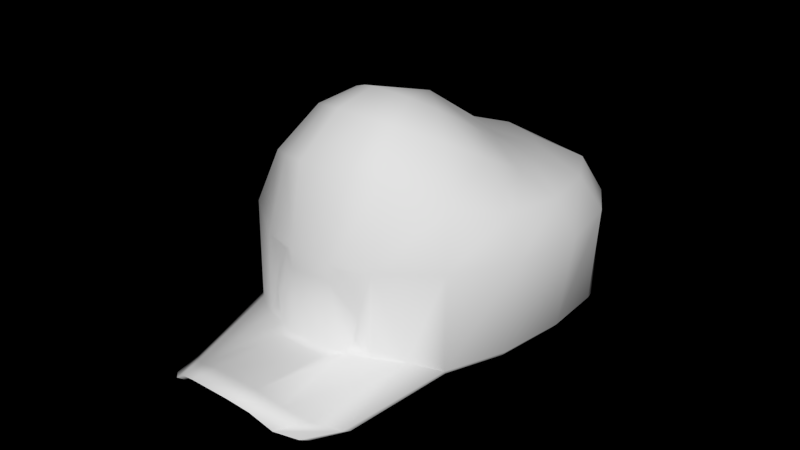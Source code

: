 # Source: MarioHat.blend  (saved by Blender 2.75.0; exported with 4.5.12 LTS)
import bpy
from mathutils import Matrix  # noqa: F401  (used for matrix-valued properties, if any)

bpy.ops.wm.read_factory_settings(use_empty=True)
scene = bpy.context.scene
scene.name = 'Scene'

# ---- collections
col_collection_11 = bpy.data.collections.new('Collection 11'); scene.collection.children.link(col_collection_11)

# ---- materials (node trees are filled in below, after node groups)
mat_yandere64material = bpy.data.materials.new('Yandere64Material')
mat_yandere64material.alpha_threshold = 0.0
mat_yandere64material.use_transparent_shadow = False
mat_yandere64material.roughness = 0.5

# ---- material node trees

# ---- world
world_world = bpy.data.worlds.new('World'); scene.world = world_world
world_world.color = (0.0, 0.0, 0.0)
world_world.use_sun_shadow = False
world_world.sun_shadow_jitter_overblur = 0.0
world_world.cycles.sampling_method = 'MANUAL'
world_world.cycles.sample_map_resolution = 256

# ---- meshes
me_circle_007 = bpy.data.meshes.new('Circle.007')
me_circle_007.from_pydata([(-0.3908, 0.9253, 0.1026), (-0.7286, 0.7071, 0.2476), (-0.8828, 0.3827, 0.3845), (-0.9222, 1.192e-07, 0.4065), (-0.8614, -0.3842, 0.4065), (-0.706, -0.7158, 0.3985), (-0.5554, -0.845, 0.4573), (-0.3827, -0.9399, 0.4671), (-0.1359, -1.011, 0.4685), (-0.3827, 0.9818, 0.7019), (-0.7071, 0.7132, 0.878), (-0.9239, 0.3785, 0.942), (-1.0, -9.525e-05, 0.945), (-0.9239, -0.3831, 0.9451), (-0.7071, -0.7125, 0.9451), (-0.3827, -0.9223, 0.9262), (-0.1359, -0.985, 0.9439), (-0.3371, 0.8847, 0.9752), (-0.623, 0.6063, 1.098), (-0.8139, 0.2994, 1.135), (-0.881, -0.01942, 1.148), (-0.8139, -0.338, 1.162), (-0.623, -0.6244, 1.234), (-0.3371, -0.8158, 1.337), (-0.1719, -0.8656, 1.369), (-0.2466, 0.6028, 1.142), (-0.4556, 0.3898, 1.195), (-0.5953, 0.1575, 1.226), (-0.6443, -0.0635, 1.26), (-0.5953, -0.2748, 1.373), (-0.4556, -0.459, 1.483), (-0.2466, -0.5953, 1.558), (-0.1257, -0.6319, 1.579), (-0.298, -0.3189, 1.573), (-0.3893, -0.2121, 1.494), (-0.08222, -0.4146, 1.643), (-0.4214, -0.08591, 1.409), (-0.1613, 0.3258, 1.24), (-0.3893, 0.05094, 1.338), (-0.298, 0.1986, 1.278), (-0.1613, -0.3939, 1.628), (-0.4696, -1.525, 0.3546), (-0.3689, -1.601, 0.4027), (-0.2541, -1.645, 0.4862), (-0.1296, -1.673, 0.5245), (-0.1545, -1.509, 0.4965), (-0.303, -1.476, 0.4425), (-0.4399, -1.414, 0.3774), (-0.5599, -1.319, 0.3208), (-0.4012, 0.8512, 0.07486), (-0.7126, 0.6462, 0.2229), (-0.8538, 0.3415, 0.3546), (-0.889, -0.01806, 0.3756), (-0.8352, -0.3792, 0.3756), (-0.6924, -0.6907, 0.3686), (-0.4714, -1.459, 0.3144), (-0.3769, -1.535, 0.3482), (-0.269, -1.576, 0.4327), (-0.152, -1.603, 0.4681), (-0.5563, -1.261, 0.2901), (-0.244, -0.9793, 0.4631), (-0.2952, -0.9573, 0.5434), (-0.3061, -0.9452, 0.6758), (-0.2782, -0.9474, 0.8143), (-0.199, -0.9677, 0.917), (-0.1545, -1.07, 0.4603), (0.0, 1.007, 0.07134), (0.3908, 0.9253, 0.1026), (0.7286, 0.7071, 0.2476), (0.8828, 0.3827, 0.3845), (0.9222, 1.192e-07, 0.4065), (0.8614, -0.3842, 0.4065), (0.706, -0.7158, 0.3985), (0.5554, -0.845, 0.4573), (0.3827, -0.9399, 0.4671), (0.1359, -1.011, 0.4685), (0.0, 1.091, 0.6298), (0.3827, 0.9818, 0.7019), (0.7071, 0.7132, 0.878), (0.9239, 0.3785, 0.942), (1.0, -9.525e-05, 0.945), (0.9239, -0.3831, 0.9451), (0.7071, -0.7125, 0.9451), (0.3827, -0.9223, 0.9262), (0.1359, -0.985, 0.9439), (0.0, 0.9923, 0.9064), (0.3371, 0.8847, 0.9752), (0.623, 0.6063, 1.098), (0.8139, 0.2994, 1.135), (0.881, -0.01942, 1.148), (0.8139, -0.338, 1.162), (0.623, -0.6244, 1.234), (0.3371, -0.8158, 1.337), (0.1719, -0.8656, 1.369), (0.0, 0.7051, 1.126), (0.2466, 0.6028, 1.142), (0.4556, 0.3898, 1.195), (0.5953, 0.1575, 1.226), (0.6443, -0.0635, 1.26), (0.5953, -0.2748, 1.373), (0.4556, -0.459, 1.483), (0.2466, -0.5953, 1.558), (0.1257, -0.6319, 1.579), (0.0, -0.04858, 1.536), (0.0, 0.3948, 1.24), (0.298, -0.3189, 1.573), (0.3893, -0.2121, 1.494), (0.08222, -0.4146, 1.643), (0.4214, -0.08591, 1.409), (0.1613, 0.3258, 1.24), (0.3893, 0.05094, 1.338), (0.298, 0.1986, 1.278), (0.1613, -0.3939, 1.628), (0.4696, -1.525, 0.3546), (0.3689, -1.601, 0.4027), (0.2541, -1.645, 0.4862), (0.1296, -1.673, 0.5245), (0.1545, -1.509, 0.4965), (0.303, -1.476, 0.4425), (0.4399, -1.414, 0.3774), (0.5599, -1.319, 0.3208), (0.0, 0.9284, 0.04095), (0.4012, 0.8512, 0.07486), (0.7126, 0.6462, 0.2229), (0.8538, 0.3415, 0.3546), (0.889, -0.01806, 0.3756), (0.8352, -0.3792, 0.3756), (0.6924, -0.6907, 0.3686), (0.4714, -1.459, 0.3144), (0.3769, -1.535, 0.3482), (0.269, -1.576, 0.4327), (0.152, -1.603, 0.4681), (0.5563, -1.261, 0.2901), (0.244, -0.9793, 0.4631), (0.2952, -0.9573, 0.5434), (0.3061, -0.9452, 0.6758), (0.2782, -0.9474, 0.8143), (0.199, -0.9677, 0.917), (0.1545, -1.07, 0.4603), (-5.96e-08, -0.9865, 0.9461), (-0.1359, -0.9858, 0.8288), (0.1359, -0.9856, 0.8401), (-0.02217, -1.011, 0.471), (0.0005084, -1.011, 0.4719), (0.02776, -1.011, 0.4708)], [], [(5, 14, 13, 4), (0, 9, 76, 66), (5, 6, 14), (7, 15, 6), (1, 10, 9, 0), (8, 140, 16, 64, 63, 62, 61, 60), (75, 144, 143, 142, 8, 65, 138), (2, 11, 10, 1), (3, 12, 11, 2), (17, 9, 10, 18), (11, 19, 18, 10), (12, 20, 19, 11), (13, 21, 20, 12), (14, 22, 21, 13), (9, 17, 85, 76), (23, 31, 30, 22), (20, 28, 27, 19), (16, 24, 23, 15), (24, 93, 102, 32), (21, 29, 28, 20), (22, 30, 29, 21), (17, 25, 94, 85), (40, 33, 30, 31), (18, 26, 25, 17), (24, 32, 31, 23), (32, 102, 107, 35), (19, 27, 26, 18), (25, 37, 104, 94), (33, 34, 29, 30), (0, 66, 121, 49), (82, 83, 73), (103, 36, 34), (35, 103, 40), (117, 45, 44, 116), (27, 38, 39, 26), (28, 36, 38, 27), (29, 34, 36, 28), (39, 103, 37), (103, 38, 36), (26, 39, 37, 25), (33, 103, 34), (38, 103, 39), (37, 103, 104), (40, 103, 33), (35, 107, 103), (32, 35, 40, 31), (6, 47, 46, 7), (5, 54, 59, 48), (58, 131, 116, 44), (138, 65, 45, 117), (47, 42, 43, 46), (46, 43, 44, 45), (48, 41, 42, 47), (7, 46, 45, 65, 60), (42, 41, 55, 56), (1, 0, 49, 50), (43, 42, 56, 57), (44, 43, 57, 58), (2, 1, 50, 51), (3, 2, 51, 52), (4, 3, 52, 53), (5, 4, 53, 54), (41, 48, 59, 55), (16, 15, 7, 60, 61, 62, 63, 64), (16, 139, 84, 93, 24), (60, 65, 8), (48, 47, 6, 5), (4, 13, 12, 3), (72, 71, 81, 82), (67, 66, 76, 77), (73, 72, 82), (74, 73, 83), (68, 67, 77, 78), (75, 133, 134, 135, 136, 137, 84, 141), (69, 68, 78, 79), (70, 69, 79, 80), (86, 87, 78, 77), (79, 78, 87, 88), (80, 79, 88, 89), (81, 80, 89, 90), (82, 81, 90, 91), (77, 76, 85, 86), (92, 91, 100, 101), (89, 88, 97, 98), (84, 83, 92, 93), (90, 89, 98, 99), (91, 90, 99, 100), (86, 85, 94, 95), (100, 105, 112, 101), (87, 86, 95, 96), (93, 92, 101, 102), (88, 87, 96, 97), (95, 94, 104, 109), (105, 100, 99, 106), (67, 122, 121, 66), (103, 106, 108), (107, 112, 103), (97, 96, 111, 110), (98, 97, 110, 108), (99, 98, 108, 106), (111, 109, 103), (103, 108, 110), (96, 95, 109, 111), (105, 106, 103), (110, 111, 103), (109, 104, 103), (112, 105, 103), (102, 101, 112, 107), (73, 74, 118, 119), (72, 120, 132, 127), (119, 118, 115, 114), (118, 117, 116, 115), (120, 119, 114, 113), (74, 133, 138, 117, 118), (114, 129, 128, 113), (68, 123, 122, 67), (115, 130, 129, 114), (116, 131, 130, 115), (69, 124, 123, 68), (70, 125, 124, 69), (71, 126, 125, 70), (72, 127, 126, 71), (113, 128, 132, 120), (84, 137, 136, 135, 134, 133, 74, 83), (141, 84, 139, 16, 140, 8, 142, 143, 144, 75), (133, 75, 138), (120, 72, 73, 119), (71, 70, 80, 81), (15, 23, 22, 14), (83, 82, 91, 92), (15, 14, 6)])
me_circle_007.polygons.foreach_set('use_smooth', [True] * 131)
_uv = me_circle_007.uv_layers.new(name='UVMap')
_uv.uv.foreach_set('vector', [0.6056, 0.6904, 0.4853, 0.6955, 0.4846, 0.6148, 0.6042, 0.6225, 0.2869, 0.5116, 0.1585, 0.5332, 0.1476, 0.4663, 0.2678, 0.4517, 0.6056, 0.6904, 0.5894, 0.7366, 0.4853, 0.6955, 0.5834, 0.7835, 0.4884, 0.7874, 0.5894, 0.7366, 0.2827, 0.6, 0.1482, 0.6321, 0.1585, 0.5332, 0.2869, 0.5116, 0.5822, 0.842, 0.5084, 0.845, 0.4858, 0.8458, 0.4907, 0.8316, 0.5108, 0.8117, 0.5388, 0.8039, 0.5662, 0.8054, 0.5832, 0.817, 0.8475, 0.1885, 0.8475, 0.1637, 0.8475, 0.1575, 0.8475, 0.1523, 0.8475, 0.1263, 0.8604, 0.1219, 0.8604, 0.1926, 0.2719, 0.69, 0.1569, 0.7268, 0.1482, 0.6321, 0.2827, 0.6, 0.2801, 0.7732, 0.1712, 0.8119, 0.1569, 0.7268, 0.2719, 0.69, 0.1007, 0.5636, 0.1585, 0.5332, 0.1482, 0.6321, 0.09963, 0.6574, 0.1569, 0.7268, 0.1118, 0.7421, 0.09963, 0.6574, 0.1482, 0.6321, 0.1712, 0.8119, 0.1217, 0.8147, 0.1118, 0.7421, 0.1569, 0.7268, 0.177, 0.8817, 0.1235, 0.8732, 0.1217, 0.8147, 0.1712, 0.8119, 0.4853, 0.6955, 0.4235, 0.7068, 0.4387, 0.6354, 0.4846, 0.6148, 0.1585, 0.5332, 0.1007, 0.5636, 0.09194, 0.5021, 0.1476, 0.4663, 0.4035, 0.7884, 0.3577, 0.7863, 0.3723, 0.727, 0.4235, 0.7068, 0.01063, 0.349, 0.04391, 0.3165, 0.08097, 0.3523, 0.06208, 0.4027, 0.4855, 0.8472, 0.3985, 0.8288, 0.4035, 0.7884, 0.4884, 0.7874, 0.02765, 0.1062, 0.08982, 0.06402, 0.1021, 0.1254, 0.05664, 0.1562, 0.1235, 0.8732, 0.06397, 0.8491, 0.085, 0.805, 0.1217, 0.8147, 0.1045, 0.9152, 0.03743, 0.8779, 0.06397, 0.8491, 0.1235, 0.8732, 0.2255, 0.4517, 0.2013, 0.393, 0.259, 0.3821, 0.3021, 0.4283, 0.07738, 0.2096, 0.06383, 0.2385, 0.02162, 0.2261, 0.04003, 0.1772, 0.1354, 0.4378, 0.1357, 0.3793, 0.2013, 0.393, 0.2255, 0.4517, 0.02765, 0.1062, 0.05664, 0.1562, 0.04003, 0.1772, 0.00501, 0.1347, 0.05664, 0.1562, 0.1021, 0.1254, 0.1184, 0.1763, 0.08863, 0.1965, 0.06208, 0.4027, 0.08097, 0.3523, 0.1357, 0.3793, 0.1354, 0.4378, 0.2013, 0.393, 0.1794, 0.3328, 0.217, 0.3265, 0.259, 0.3821, 0.00501, 0.8379, 0.02441, 0.8213, 0.06397, 0.8491, 0.03743, 0.8779, 0.7048, 0.03395, 0.7778, 0.00501, 0.7846, 0.02143, 0.7092, 0.0496, 0.506, 0.9931, 0.4996, 0.9484, 0.6056, 0.9704, 0.152, 0.2533, 0.07599, 0.2917, 0.06327, 0.267, 0.08863, 0.1965, 0.152, 0.2533, 0.07738, 0.2096, 0.9581, 0.1908, 0.9581, 0.1201, 0.995, 0.1258, 0.995, 0.185, 0.08097, 0.3523, 0.1011, 0.3113, 0.1378, 0.3263, 0.1357, 0.3793, 0.04391, 0.3165, 0.07599, 0.2917, 0.1011, 0.3113, 0.08097, 0.3523, 0.06397, 0.8491, 0.02441, 0.8213, 0.04084, 0.7943, 0.085, 0.805, 0.1378, 0.3263, 0.152, 0.2533, 0.1794, 0.3328, 0.152, 0.2533, 0.1011, 0.3113, 0.07599, 0.2917, 0.1357, 0.3793, 0.1378, 0.3263, 0.1794, 0.3328, 0.2013, 0.393, 0.06383, 0.2385, 0.152, 0.2533, 0.06327, 0.267, 0.1011, 0.3113, 0.152, 0.2533, 0.1378, 0.3263, 0.1794, 0.3328, 0.152, 0.2533, 0.217, 0.3265, 0.07738, 0.2096, 0.152, 0.2533, 0.06383, 0.2385, 0.08863, 0.1965, 0.1184, 0.1763, 0.152, 0.2533, 0.05664, 0.1562, 0.08863, 0.1965, 0.07738, 0.2096, 0.04003, 0.1772, 0.8116, 0.03424, 0.9342, 0.06151, 0.9492, 0.08907, 0.832, 0.07124, 0.6852, 0.4323, 0.6899, 0.4246, 0.7428, 0.5452, 0.7416, 0.5604, 0.3473, 0.5111, 0.3607, 0.5706, 0.341, 0.5727, 0.3296, 0.5219, 0.8604, 0.1926, 0.8604, 0.1219, 0.9581, 0.1201, 0.9581, 0.1908, 0.9342, 0.06151, 0.9753, 0.0774, 0.9874, 0.0992, 0.9492, 0.08907, 0.9492, 0.08907, 0.9874, 0.0992, 0.995, 0.1258, 0.9581, 0.1201, 0.9135, 0.03774, 0.9579, 0.05674, 0.9753, 0.0774, 0.9342, 0.06151, 0.832, 0.07124, 0.9492, 0.08907, 0.9581, 0.1201, 0.8604, 0.1219, 0.8405, 0.1023, 0.7846, 0.6238, 0.7659, 0.6054, 0.7657, 0.5876, 0.7841, 0.6044, 0.6353, 0.09905, 0.7048, 0.03395, 0.7092, 0.0496, 0.6436, 0.1113, 0.333, 0.4929, 0.3434, 0.4599, 0.3607, 0.4517, 0.3506, 0.4838, 0.3296, 0.5219, 0.333, 0.4929, 0.3506, 0.4838, 0.3473, 0.5111, 0.6056, 0.184, 0.6353, 0.09905, 0.6436, 0.1113, 0.6161, 0.1912, 0.6126, 0.2736, 0.6056, 0.184, 0.6161, 0.1912, 0.623, 0.2753, 0.6408, 0.3602, 0.6126, 0.2736, 0.623, 0.2753, 0.6488, 0.3568, 0.6852, 0.4323, 0.6408, 0.3602, 0.6488, 0.3568, 0.6899, 0.4246, 0.7659, 0.6054, 0.7416, 0.5604, 0.7428, 0.5452, 0.7657, 0.5876, 0.4855, 0.8472, 0.4884, 0.7874, 0.5834, 0.7835, 0.5834, 0.817, 0.5663, 0.8053, 0.5388, 0.8038, 0.5107, 0.8117, 0.4905, 0.8317, 0.4855, 0.8472, 0.4875, 0.8758, 0.4895, 0.9044, 0.4036, 0.9012, 0.3985, 0.8288, 0.8405, 0.1023, 0.8604, 0.1219, 0.8475, 0.1263, 0.9135, 0.03774, 0.9342, 0.06151, 0.8116, 0.03424, 0.7846, 0.00501, 0.2869, 0.8448, 0.177, 0.8817, 0.1712, 0.8119, 0.2801, 0.7732, 0.5059, 0.1968, 0.4614, 0.269, 0.3917, 0.2295, 0.4469, 0.1579, 0.6056, 0.7085, 0.6245, 0.6238, 0.7425, 0.6437, 0.7327, 0.733, 0.5313, 0.1637, 0.5059, 0.1968, 0.4469, 0.1579, 0.5946, 0.9446, 0.6056, 0.9704, 0.4996, 0.9484, 0.6144, 0.8087, 0.6056, 0.7085, 0.7327, 0.733, 0.7489, 0.8394, 0.5864, 0.9005, 0.5905, 0.9197, 0.575, 0.9295, 0.5477, 0.9326, 0.5189, 0.9287, 0.4963, 0.9154, 0.4895, 0.9044, 0.51, 0.9037, 0.6334, 0.8893, 0.6144, 0.8087, 0.7489, 0.8394, 0.7485, 0.9288, 0.6358, 0.9504, 0.6334, 0.8893, 0.7485, 0.9288, 0.7445, 0.995, 0.7935, 0.7534, 0.801, 0.851, 0.7489, 0.8394, 0.7327, 0.733, 0.7485, 0.9288, 0.7489, 0.8394, 0.801, 0.851, 0.7965, 0.9303, 0.7445, 0.995, 0.7485, 0.9288, 0.7965, 0.9303, 0.7952, 0.9872, 0.3003, 0.04676, 0.3607, 0.1126, 0.3293, 0.1329, 0.2779, 0.0792, 0.221, 0.008698, 0.3003, 0.04676, 0.2779, 0.0792, 0.2058, 0.04977, 0.7327, 0.733, 0.7425, 0.6437, 0.801, 0.6729, 0.7935, 0.7534, 0.127, 0.05204, 0.2058, 0.04977, 0.1864, 0.1143, 0.1292, 0.1167, 0.3293, 0.1329, 0.3565, 0.2031, 0.2963, 0.2063, 0.277, 0.1585, 0.4895, 0.9044, 0.4996, 0.9484, 0.4134, 0.9303, 0.4036, 0.9012, 0.2779, 0.0792, 0.3293, 0.1329, 0.277, 0.1585, 0.2382, 0.1283, 0.2058, 0.04977, 0.2779, 0.0792, 0.2382, 0.1283, 0.1864, 0.1143, 0.3474, 0.369, 0.3021, 0.4283, 0.259, 0.3821, 0.2905, 0.3326, 0.1864, 0.1143, 0.1716, 0.1654, 0.1357, 0.17, 0.1292, 0.1167, 0.3607, 0.285, 0.3474, 0.369, 0.2905, 0.3326, 0.3004, 0.2676, 0.08982, 0.06402, 0.127, 0.05204, 0.1292, 0.1167, 0.1021, 0.1254, 0.3565, 0.2031, 0.3607, 0.285, 0.3004, 0.2676, 0.2963, 0.2063, 0.2905, 0.3326, 0.259, 0.3821, 0.217, 0.3265, 0.2378, 0.2932, 0.1716, 0.1654, 0.1864, 0.1143, 0.2382, 0.1283, 0.2041, 0.1714, 0.5255, 0.5899, 0.5298, 0.5752, 0.6056, 0.5992, 0.5989, 0.6148, 0.152, 0.2533, 0.2041, 0.1714, 0.2284, 0.1883, 0.1184, 0.1763, 0.1357, 0.17, 0.152, 0.2533, 0.2963, 0.2063, 0.3004, 0.2676, 0.2456, 0.2532, 0.2419, 0.2158, 0.277, 0.1585, 0.2963, 0.2063, 0.2419, 0.2158, 0.2284, 0.1883, 0.2382, 0.1283, 0.277, 0.1585, 0.2284, 0.1883, 0.2041, 0.1714, 0.2456, 0.2532, 0.2378, 0.2932, 0.152, 0.2533, 0.152, 0.2533, 0.2284, 0.1883, 0.2419, 0.2158, 0.3004, 0.2676, 0.2905, 0.3326, 0.2378, 0.2932, 0.2456, 0.2532, 0.1716, 0.1654, 0.2041, 0.1714, 0.152, 0.2533, 0.2419, 0.2158, 0.2456, 0.2532, 0.152, 0.2533, 0.2378, 0.2932, 0.217, 0.3265, 0.152, 0.2533, 0.1357, 0.17, 0.1716, 0.1654, 0.152, 0.2533, 0.1021, 0.1254, 0.1292, 0.1167, 0.1357, 0.17, 0.1184, 0.1763, 0.8116, 0.2883, 0.832, 0.2463, 0.9492, 0.2277, 0.9342, 0.2628, 0.5059, 0.1968, 0.5623, 0.07009, 0.5635, 0.08548, 0.5106, 0.2047, 0.9342, 0.2628, 0.9492, 0.2277, 0.9874, 0.2155, 0.9753, 0.2462, 0.9492, 0.2277, 0.9581, 0.1908, 0.995, 0.185, 0.9874, 0.2155, 0.9135, 0.2939, 0.9342, 0.2628, 0.9753, 0.2462, 0.9579, 0.2716, 0.832, 0.2463, 0.8405, 0.214, 0.8604, 0.1926, 0.9581, 0.1908, 0.9492, 0.2277, 0.6056, 0.00501, 0.6051, 0.02482, 0.5865, 0.04276, 0.5868, 0.02471, 0.4559, 0.5269, 0.4642, 0.5152, 0.5298, 0.5752, 0.5255, 0.5899, 0.2869, 0.758, 0.3017, 0.7714, 0.3041, 0.8052, 0.2895, 0.7928, 0.2895, 0.7285, 0.3041, 0.7437, 0.3017, 0.7714, 0.2869, 0.758, 0.4263, 0.4425, 0.4367, 0.4357, 0.4642, 0.5152, 0.4559, 0.5269, 0.4332, 0.3546, 0.4435, 0.3531, 0.4367, 0.4357, 0.4263, 0.4425, 0.4614, 0.269, 0.4694, 0.2726, 0.4435, 0.3531, 0.4332, 0.3546, 0.5059, 0.1968, 0.5106, 0.2047, 0.4694, 0.2726, 0.4614, 0.269, 0.5868, 0.02471, 0.5865, 0.04276, 0.5635, 0.08548, 0.5623, 0.07009, 0.4895, 0.9044, 0.4963, 0.9154, 0.5189, 0.9287, 0.5477, 0.9326, 0.575, 0.9295, 0.5905, 0.9197, 0.5946, 0.9446, 0.4996, 0.9484, 0.51, 0.9037, 0.4895, 0.9044, 0.4875, 0.8758, 0.4855, 0.8472, 0.5083, 0.8464, 0.5824, 0.8433, 0.5841, 0.8672, 0.5844, 0.872, 0.5848, 0.8777, 0.5864, 0.9005, 0.8405, 0.214, 0.8475, 0.1885, 0.8604, 0.1926, 0.9135, 0.2939, 0.7846, 0.328, 0.8116, 0.2883, 0.9342, 0.2628, 0.4614, 0.269, 0.4332, 0.3546, 0.3607, 0.3147, 0.3917, 0.2295, 0.4884, 0.7874, 0.4035, 0.7884, 0.4235, 0.7068, 0.4853, 0.6955, 0.1353, 0.00501, 0.221, 0.008698, 0.2058, 0.04977, 0.127, 0.05204, 0.4884, 0.7874, 0.4853, 0.6955, 0.5894, 0.7366])
me_circle_007.materials.append(mat_yandere64material)
me_circle_007.use_remesh_preserve_volume = False
me_circle_007.use_remesh_preserve_attributes = False
me_circle_007.use_mirror_vertex_groups = False
me_circle_007.update()

# ---- objects
ob_yandere64hatmesh = bpy.data.objects.new('Yandere64HatMesh', me_circle_007)

# ---- transforms, parenting, visibility, modifiers, constraints
ob_yandere64hatmesh.location = (0.0, 0.008738, 1.497)
ob_yandere64hatmesh.scale = (0.1163, 0.1285, 0.1285)
ob_yandere64hatmesh.lineart.crease_threshold = 0.0

# ---- collection membership
col_collection_11.objects.link(ob_yandere64hatmesh)

# ---- scene / render settings (as saved in the file)
scene.frame_start = 1; scene.frame_end = 19; scene.frame_set(232)
scene.render.engine = 'BLENDER_EEVEE_NEXT'
scene.render.resolution_percentage = 50
scene.render.fps = 60
scene.render.dither_intensity = 0.0
scene.cycles.use_denoising = False
scene.cycles.samples = 10
scene.cycles.sampling_pattern = 'TABULATED_SOBOL'
scene.cycles.light_sampling_threshold = 0.0
scene.cycles.use_adaptive_sampling = False
scene.cycles.use_light_tree = False
scene.cycles.blur_glossy = 0.0
scene.cycles.pixel_filter_type = 'GAUSSIAN'
scene.cycles.sample_clamp_indirect = 0.0
scene.view_settings.view_transform = 'Standard'
bpy.context.view_layer.update()

# ---- added for rendering (the .blend has no active camera and no usable light): camera, sun
cam_auto = bpy.data.cameras.new('AutoCamera')
cam_auto.lens = 50.0
cam_auto.sensor_width = 36.0
cam_auto.clip_end = 1000.0
ob_auto_camera = bpy.data.objects.new('AutoCamera', cam_auto)
scene.collection.objects.link(ob_auto_camera)
ob_auto_camera.location = (0.436528, -0.552483, 1.95394)
ob_auto_camera.rotation_euler = (1.09748, -7.21219e-08, 0.694738)
scene.camera = ob_auto_camera
light_auto_sun = bpy.data.lights.new('AutoSun', 'SUN')
light_auto_sun.energy = 3.0
light_auto_sun.angle = 0.0523599
ob_auto_sun = bpy.data.objects.new('AutoSun', light_auto_sun)
scene.collection.objects.link(ob_auto_sun)
ob_auto_sun.rotation_euler = (0.872665, 0.174533, 0.523599)
bpy.context.view_layer.update()
